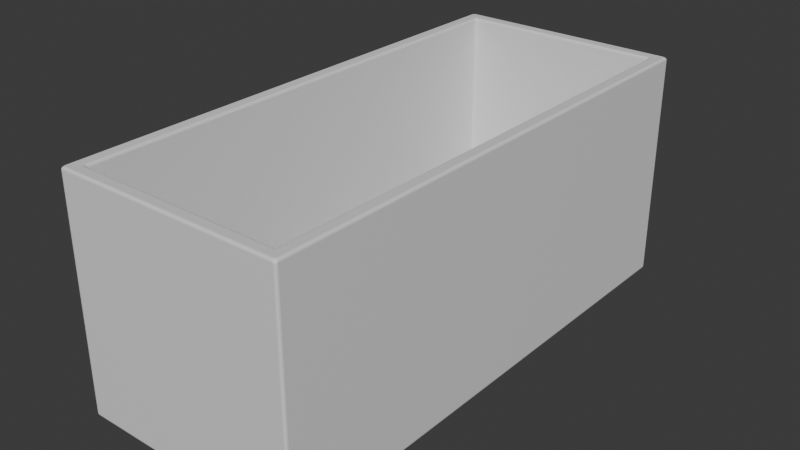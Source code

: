 # Source: Tank1.blend  (saved by Blender 4.2.66; exported with 4.5.12 LTS)
import bpy
from mathutils import Matrix  # noqa: F401  (used for matrix-valued properties, if any)

bpy.ops.wm.read_factory_settings(use_empty=True)
scene = bpy.context.scene
scene.name = 'Scene'

# ---- collections
col_collection = bpy.data.collections.new('Collection'); scene.collection.children.link(col_collection)

# ---- materials (node trees are filled in below, after node groups)
mat_material = bpy.data.materials.new('Material')
mat_material.alpha_threshold = 0.0
mat_material.roughness = 0.5
mat_material.line_color = (0.0, 0.0, 0.0, 1.0)

# ---- material node trees
mat_material.use_nodes = True; mat_material.node_tree.nodes.clear()
_N = mat_material.node_tree.nodes; _L = mat_material.node_tree.links
n0 = _N.new('ShaderNodeOutputMaterial'); n0.name = 'Material Output'; n0.location = (300, 300)
n1 = _N.new('ShaderNodeBsdfPrincipled'); n1.name = 'Principled BSDF'; n1.location = (10, 300)
n1.inputs[3].default_value = 1.45
_L.new(n1.outputs[0], n0.inputs[0])
n0.is_active_output = True

# ---- world
world_world = bpy.data.worlds.new('World'); scene.world = world_world
world_world.use_nodes = True; world_world.node_tree.nodes.clear()
_N = world_world.node_tree.nodes; _L = world_world.node_tree.links
n0 = _N.new('ShaderNodeOutputWorld'); n0.name = 'World Output'; n0.location = (300, 300)
n1 = _N.new('ShaderNodeBackground'); n1.name = 'Background'; n1.location = (10, 300)
n1.inputs[0].default_value = (0.05088, 0.05088, 0.05088, 1.0)
_L.new(n1.outputs[0], n0.inputs[0])
n0.is_active_output = True
world_world.color = (0.05088, 0.05088, 0.05088)
world_world.sun_shadow_jitter_overblur = 0.0

# ---- meshes
me_cube = bpy.data.meshes.new('Cube')
me_cube.from_pydata([(0.8837, 2.143, 1.985), (0.9039, 2.155, 2.006), (0.8753, 2.184, 2.006), (0.8635, 2.164, 1.985), (0.8867, 2.147, 1.995), (0.8807, 2.153, 1.985), (0.8834, 2.157, 1.996), (0.8997, 2.169, 2.006), (0.894, 2.151, 2.003), (0.8897, 2.162, 2.003), (0.8716, 2.174, 2.003), (0.8894, 2.18, 2.006), (0.8822, 2.17, 2.003), (0.8734, 2.161, 1.985), (0.8673, 2.167, 1.995), (0.8769, 2.163, 1.996), (0.9798, 2.26, 0.00823), (0.9798, 2.28, 0.02844), (1.0, 2.26, 0.02844), (0.9798, 2.27, 0.01093), (0.9899, 2.26, 0.01093), (0.9895, 2.269, 0.01355), (0.9899, 2.277, 0.02844), (0.9798, 2.277, 0.01835), (0.9895, 2.275, 0.01877), (0.9973, 2.26, 0.01835), (0.9973, 2.27, 0.02844), (0.9947, 2.269, 0.01877), (0.8635, -2.151, 1.985), (0.8753, -2.171, 2.006), (0.9039, -2.143, 2.006), (0.8837, -2.131, 1.985), (0.8673, -2.154, 1.995), (0.8734, -2.148, 1.985), (0.8769, -2.151, 1.996), (0.8894, -2.167, 2.006), (0.8716, -2.161, 2.003), (0.8822, -2.157, 2.003), (0.894, -2.139, 2.003), (0.8997, -2.157, 2.006), (0.8897, -2.149, 2.003), (0.8807, -2.141, 1.985), (0.8867, -2.135, 1.995), (0.8834, -2.144, 1.996), (1.0, -2.247, 0.02844), (0.9798, -2.267, 0.02844), (0.9798, -2.247, 0.00823), (0.9973, -2.257, 0.02844), (0.9973, -2.247, 0.01835), (0.9947, -2.257, 0.01877), (0.9798, -2.265, 0.01835), (0.9899, -2.265, 0.02844), (0.9895, -2.262, 0.01877), (0.9899, -2.247, 0.01093), (0.9798, -2.257, 0.01093), (0.9895, -2.257, 0.01355), (-0.8837, 2.143, 1.985), (-0.8635, 2.164, 1.985), (-0.8753, 2.184, 2.006), (-0.9039, 2.155, 2.006), (-0.8807, 2.153, 1.985), (-0.8867, 2.147, 1.995), (-0.8834, 2.157, 1.996), (-0.8673, 2.167, 1.995), (-0.8734, 2.161, 1.985), (-0.8769, 2.163, 1.996), (-0.8894, 2.18, 2.006), (-0.8716, 2.174, 2.003), (-0.8822, 2.17, 2.003), (-0.894, 2.151, 2.003), (-0.8997, 2.169, 2.006), (-0.8897, 2.162, 2.003), (-1.0, 2.26, 0.02844), (-0.9798, 2.28, 0.02844), (-0.9798, 2.26, 0.00823), (-0.9973, 2.27, 0.02844), (-0.9973, 2.26, 0.01835), (-0.9947, 2.269, 0.01877), (-0.9798, 2.277, 0.01835), (-0.9899, 2.277, 0.02844), (-0.9895, 2.275, 0.01877), (-0.9899, 2.26, 0.01093), (-0.9798, 2.27, 0.01093), (-0.9895, 2.269, 0.01355), (-0.8635, -2.151, 1.985), (-0.8837, -2.131, 1.985), (-0.9039, -2.143, 2.006), (-0.8753, -2.171, 2.006), (-0.8734, -2.148, 1.985), (-0.8673, -2.154, 1.995), (-0.8769, -2.151, 1.996), (-0.8867, -2.135, 1.995), (-0.8807, -2.141, 1.985), (-0.8834, -2.144, 1.996), (-0.8997, -2.157, 2.006), (-0.894, -2.139, 2.003), (-0.8897, -2.149, 2.003), (-0.8716, -2.161, 2.003), (-0.8894, -2.167, 2.006), (-0.8822, -2.157, 2.003), (-0.9798, -2.247, 0.00823), (-0.9798, -2.267, 0.02844), (-1.0, -2.247, 0.02844), (-0.9798, -2.257, 0.01093), (-0.9899, -2.247, 0.01093), (-0.9895, -2.257, 0.01355), (-0.9899, -2.265, 0.02844), (-0.9798, -2.265, 0.01835), (-0.9895, -2.262, 0.01877), (-0.9973, -2.247, 0.01835), (-0.9973, -2.257, 0.02844), (-0.9947, -2.257, 0.01877), (1.0, -2.247, 1.988), (0.9798, -2.218, 2.008), (0.9512, -2.247, 2.008), (0.9798, -2.267, 1.988), (0.997, -2.238, 1.998), (0.997, -2.257, 1.988), (0.9931, -2.252, 1.998), (0.9756, -2.233, 2.008), (0.9897, -2.228, 2.005), (0.9859, -2.243, 2.005), (0.9603, -2.257, 2.005), (0.9652, -2.243, 2.008), (0.9762, -2.253, 2.005), (0.9897, -2.264, 1.988), (0.9707, -2.264, 1.998), (0.9844, -2.26, 1.998), (-1.0, -2.247, 1.988), (-0.9798, -2.267, 1.988), (-0.9512, -2.247, 2.008), (-0.9798, -2.218, 2.008), (-0.997, -2.257, 1.988), (-0.997, -2.238, 1.998), (-0.9931, -2.252, 1.998), (-0.9707, -2.264, 1.998), (-0.9897, -2.264, 1.988), (-0.9844, -2.26, 1.998), (-0.9652, -2.243, 2.008), (-0.9603, -2.257, 2.005), (-0.9762, -2.253, 2.005), (-0.9897, -2.228, 2.005), (-0.9756, -2.233, 2.008), (-0.9859, -2.243, 2.005), (0.9798, 2.28, 1.988), (0.9512, 2.26, 2.008), (0.9798, 2.231, 2.008), (1.0, 2.26, 1.988), (0.9707, 2.277, 1.998), (0.9897, 2.277, 1.988), (0.9844, 2.273, 1.998), (0.9652, 2.255, 2.008), (0.9603, 2.27, 2.005), (0.9762, 2.266, 2.005), (0.9897, 2.24, 2.005), (0.9756, 2.245, 2.008), (0.9859, 2.256, 2.005), (0.997, 2.27, 1.988), (0.997, 2.251, 1.998), (0.9931, 2.264, 1.998), (-0.9798, 2.28, 1.988), (-1.0, 2.26, 1.988), (-0.9798, 2.231, 2.008), (-0.9512, 2.26, 2.008), (-0.9897, 2.277, 1.988), (-0.9707, 2.277, 1.998), (-0.9844, 2.273, 1.998), (-0.997, 2.251, 1.998), (-0.997, 2.27, 1.988), (-0.9931, 2.264, 1.998), (-0.9756, 2.245, 2.008), (-0.9897, 2.24, 2.005), (-0.9859, 2.256, 2.005), (-0.9603, 2.27, 2.005), (-0.9652, 2.255, 2.008), (-0.9762, 2.266, 2.005), (0.8635, -2.151, 0.1407), (0.8837, -2.131, 0.1407), (0.8635, -2.131, 0.1205), (0.8736, -2.148, 0.1407), (0.8635, -2.148, 0.1306), (0.8732, -2.146, 0.1311), (0.881, -2.131, 0.1306), (0.881, -2.141, 0.1407), (0.8784, -2.14, 0.1311), (0.8635, -2.141, 0.1232), (0.8736, -2.131, 0.1232), (0.8732, -2.14, 0.1258), (-0.8635, -2.151, 0.1407), (-0.8635, -2.131, 0.1205), (-0.8837, -2.131, 0.1407), (-0.8635, -2.148, 0.1306), (-0.8736, -2.148, 0.1407), (-0.8732, -2.146, 0.1311), (-0.8736, -2.131, 0.1232), (-0.8635, -2.141, 0.1232), (-0.8732, -2.14, 0.1258), (-0.881, -2.141, 0.1407), (-0.881, -2.131, 0.1306), (-0.8784, -2.14, 0.1311), (0.8837, 2.143, 0.1407), (0.8635, 2.164, 0.1407), (0.8635, 2.143, 0.1205), (0.881, 2.154, 0.1407), (0.881, 2.143, 0.1306), (0.8784, 2.153, 0.1311), (0.8635, 2.161, 0.1306), (0.8736, 2.161, 0.1407), (0.8732, 2.158, 0.1311), (0.8736, 2.143, 0.1232), (0.8635, 2.154, 0.1232), (0.8732, 2.153, 0.1258), (-0.8837, 2.143, 0.1407), (-0.8635, 2.143, 0.1205), (-0.8635, 2.164, 0.1407), (-0.881, 2.143, 0.1306), (-0.881, 2.154, 0.1407), (-0.8784, 2.153, 0.1311), (-0.8635, 2.154, 0.1232), (-0.8736, 2.143, 0.1232), (-0.8732, 2.153, 0.1258), (-0.8736, 2.161, 0.1407), (-0.8635, 2.161, 0.1306), (-0.8732, 2.158, 0.1311)], [], [(102, 128, 161, 72), (86, 59, 162, 131), (202, 213, 189, 178), (84, 28, 176, 188), (74, 16, 46, 100), (18, 147, 112, 44), (45, 115, 129, 101), (3, 57, 214, 201), (56, 85, 190, 212), (73, 160, 144, 17), (29, 87, 130, 114), (58, 2, 145, 163), (1, 30, 113, 146), (0, 4, 6, 5), (4, 8, 9, 6), (1, 7, 9, 8), (7, 11, 12, 9), (2, 10, 12, 11), (10, 14, 15, 12), (3, 13, 15, 14), (13, 5, 6, 15), (6, 9, 12, 15), (16, 19, 21, 20), (19, 23, 24, 21), (17, 22, 24, 23), (22, 26, 27, 24), (18, 25, 27, 26), (25, 20, 21, 27), (21, 24, 27), (28, 32, 34, 33), (32, 36, 37, 34), (29, 35, 37, 36), (35, 39, 40, 37), (30, 38, 40, 39), (38, 42, 43, 40), (31, 41, 43, 42), (41, 33, 34, 43), (34, 37, 40, 43), (44, 47, 49, 48), (47, 51, 52, 49), (45, 50, 52, 51), (50, 54, 55, 52), (46, 53, 55, 54), (53, 48, 49, 55), (49, 52, 55), (56, 60, 62, 61), (60, 64, 65, 62), (57, 63, 65, 64), (63, 67, 68, 65), (58, 66, 68, 67), (66, 70, 71, 68), (59, 69, 71, 70), (69, 61, 62, 71), (62, 65, 68, 71), (72, 75, 77, 76), (75, 79, 80, 77), (73, 78, 80, 79), (78, 82, 83, 80), (74, 81, 83, 82), (81, 76, 77, 83), (77, 80, 83), (84, 88, 90, 89), (88, 92, 93, 90), (85, 91, 93, 92), (91, 95, 96, 93), (86, 94, 96, 95), (94, 98, 99, 96), (87, 97, 99, 98), (97, 89, 90, 99), (90, 93, 96, 99), (100, 103, 105, 104), (103, 107, 108, 105), (101, 106, 108, 107), (106, 110, 111, 108), (102, 109, 111, 110), (109, 104, 105, 111), (105, 108, 111), (112, 116, 118, 117), (116, 120, 121, 118), (113, 119, 121, 120), (119, 123, 124, 121), (114, 122, 124, 123), (122, 126, 127, 124), (115, 125, 127, 126), (125, 117, 118, 127), (118, 121, 124, 127), (128, 132, 134, 133), (132, 136, 137, 134), (129, 135, 137, 136), (135, 139, 140, 137), (130, 138, 140, 139), (138, 142, 143, 140), (131, 141, 143, 142), (141, 133, 134, 143), (134, 137, 140, 143), (144, 148, 150, 149), (148, 152, 153, 150), (145, 151, 153, 152), (151, 155, 156, 153), (146, 154, 156, 155), (154, 158, 159, 156), (147, 157, 159, 158), (157, 149, 150, 159), (150, 153, 156, 159), (160, 164, 166, 165), (164, 168, 169, 166), (161, 167, 169, 168), (167, 171, 172, 169), (162, 170, 172, 171), (170, 174, 175, 172), (163, 173, 175, 174), (173, 165, 166, 175), (166, 169, 172, 175), (176, 179, 181, 180), (179, 183, 184, 181), (177, 182, 184, 183), (182, 186, 187, 184), (178, 185, 187, 186), (185, 180, 181, 187), (181, 184, 187), (188, 191, 193, 192), (191, 195, 196, 193), (189, 194, 196, 195), (194, 198, 199, 196), (190, 197, 199, 198), (197, 192, 193, 199), (193, 196, 199), (200, 203, 205, 204), (203, 207, 208, 205), (201, 206, 208, 207), (206, 210, 211, 208), (202, 209, 211, 210), (209, 204, 205, 211), (205, 208, 211), (212, 215, 217, 216), (215, 219, 220, 217), (213, 218, 220, 219), (218, 222, 223, 220), (214, 221, 223, 222), (221, 216, 217, 223), (217, 220, 223), (74, 100, 104, 81), (81, 104, 109, 76), (76, 109, 102, 72), (16, 74, 82, 19), (19, 82, 78, 23), (23, 78, 73, 17), (147, 18, 26, 157), (157, 26, 22, 149), (149, 22, 17, 144), (101, 129, 136, 106), (106, 136, 132, 110), (110, 132, 128, 102), (115, 45, 51, 125), (125, 51, 47, 117), (117, 47, 44, 112), (160, 73, 79, 164), (164, 79, 75, 168), (168, 75, 72, 161), (114, 130, 139, 122), (122, 139, 135, 126), (126, 135, 129, 115), (146, 113, 120, 154), (154, 120, 116, 158), (158, 116, 112, 147), (100, 46, 54, 103), (103, 54, 50, 107), (107, 50, 45, 101), (131, 162, 171, 141), (141, 171, 167, 133), (133, 167, 161, 128), (163, 145, 152, 173), (173, 152, 148, 165), (165, 148, 144, 160), (46, 16, 20, 53), (53, 20, 25, 48), (48, 25, 18, 44), (28, 84, 89, 32), (32, 89, 97, 36), (36, 97, 87, 29), (0, 31, 42, 4), (4, 42, 38, 8), (8, 38, 30, 1), (85, 56, 61, 91), (91, 61, 69, 95), (95, 69, 59, 86), (57, 3, 14, 63), (63, 14, 10, 67), (67, 10, 2, 58), (113, 30, 39, 119), (119, 39, 35, 123), (123, 35, 29, 114), (86, 131, 142, 94), (94, 142, 138, 98), (98, 138, 130, 87), (145, 2, 11, 151), (151, 11, 7, 155), (155, 7, 1, 146), (58, 163, 174, 66), (66, 174, 170, 70), (70, 170, 162, 59), (178, 189, 195, 185), (185, 195, 191, 180), (180, 191, 188, 176), (202, 178, 186, 209), (209, 186, 182, 204), (204, 182, 177, 200), (189, 213, 219, 194), (194, 219, 215, 198), (198, 215, 212, 190), (213, 202, 210, 218), (218, 210, 206, 222), (222, 206, 201, 214), (84, 188, 192, 88), (88, 192, 197, 92), (92, 197, 190, 85), (214, 57, 64, 221), (221, 64, 60, 216), (216, 60, 56, 212), (31, 177, 183, 41), (41, 183, 179, 33), (33, 179, 176, 28), (200, 0, 5, 203), (203, 5, 13, 207), (207, 13, 3, 201), (31, 0, 200, 177)])
_uv = me_cube.uv_layers.new(name='UVMap')
_uv.uv.foreach_set('vector', [0.3775, 0.001111, 0.6225, 0.001111, 0.6225, 0.2489, 0.3775, 0.2489, 0.8573, 0.7308, 0.8573, 0.5192, 0.8713, 0.5053, 0.8713, 0.7447, 0.6488, 0.5224, 0.8512, 0.5224, 0.8512, 0.7276, 0.6488, 0.7276, 0.8512, 0.7285, 0.6488, 0.7285, 0.6488, 0.7285, 0.8512, 0.7285, 0.1275, 0.5011, 0.3725, 0.5011, 0.3725, 0.7489, 0.1275, 0.7489, 0.3775, 0.5011, 0.6225, 0.5011, 0.6225, 0.7489, 0.3775, 0.7489, 0.3775, 0.7525, 0.6225, 0.7525, 0.6225, 0.9975, 0.3775, 0.9975, 0.6488, 0.5215, 0.8512, 0.5215, 0.8512, 0.5215, 0.6488, 0.5215, 0.8535, 0.5224, 0.8535, 0.7276, 0.8535, 0.7276, 0.8535, 0.5224, 0.3775, 0.2525, 0.6225, 0.2525, 0.6225, 0.4975, 0.3775, 0.4975, 0.6462, 0.7323, 0.8538, 0.7323, 0.8677, 0.7463, 0.6323, 0.7463, 0.8538, 0.5177, 0.6462, 0.5177, 0.6323, 0.5037, 0.8677, 0.5037, 0.6427, 0.5192, 0.6427, 0.7308, 0.6287, 0.7447, 0.6287, 0.5053, 0.6465, 0.5224, 0.6465, 0.5223, 0.6465, 0.5218, 0.6465, 0.522, 0.6465, 0.5223, 0.6446, 0.5207, 0.6454, 0.5208, 0.6465, 0.5218, 0.6427, 0.5192, 0.6435, 0.5191, 0.6454, 0.5208, 0.6446, 0.5207, 0.6435, 0.5191, 0.6448, 0.5185, 0.6463, 0.5204, 0.6454, 0.5208, 0.6462, 0.5177, 0.6473, 0.5196, 0.6463, 0.5204, 0.6448, 0.5185, 0.6473, 0.5196, 0.6484, 0.5215, 0.6473, 0.5215, 0.6463, 0.5204, 0.6488, 0.5215, 0.6477, 0.5215, 0.6473, 0.5215, 0.6484, 0.5215, 0.6477, 0.5215, 0.6465, 0.522, 0.6465, 0.5218, 0.6473, 0.5215, 0.6465, 0.5218, 0.6454, 0.5208, 0.6463, 0.5204, 0.6473, 0.5215, 0.3725, 0.5011, 0.3725, 0.5006, 0.3737, 0.5006, 0.3737, 0.5011, 0.3725, 0.5006, 0.3725, 0.5, 0.3737, 0.5, 0.3737, 0.5006, 0.3775, 0.4975, 0.3775, 0.4987, 0.375, 0.4987, 0.375, 0.4975, 0.3775, 0.4987, 0.3775, 0.5006, 0.3763, 0.5006, 0.375, 0.4987, 0.3775, 0.5011, 0.3763, 0.5011, 0.3763, 0.5006, 0.3775, 0.5006, 0.3763, 0.5011, 0.3737, 0.5011, 0.3737, 0.5006, 0.3763, 0.5006, 0.3737, 0.5006, 0.3737, 0.5, 0.3743, 0.5006, 0.6488, 0.7285, 0.6484, 0.7285, 0.6473, 0.7285, 0.6477, 0.7285, 0.6484, 0.7285, 0.6473, 0.7304, 0.6463, 0.7296, 0.6473, 0.7285, 0.6462, 0.7323, 0.6448, 0.7315, 0.6463, 0.7296, 0.6473, 0.7304, 0.6448, 0.7315, 0.6435, 0.7309, 0.6454, 0.7292, 0.6463, 0.7296, 0.6427, 0.7308, 0.6446, 0.7293, 0.6454, 0.7292, 0.6435, 0.7309, 0.6446, 0.7293, 0.6465, 0.7277, 0.6465, 0.7282, 0.6454, 0.7292, 0.6465, 0.7276, 0.6465, 0.728, 0.6465, 0.7282, 0.6465, 0.7277, 0.6465, 0.728, 0.6477, 0.7285, 0.6473, 0.7285, 0.6465, 0.7282, 0.6473, 0.7285, 0.6463, 0.7296, 0.6454, 0.7292, 0.6465, 0.7282, 0.3775, 0.7489, 0.3775, 0.7494, 0.3763, 0.7494, 0.3763, 0.7489, 0.3775, 0.7494, 0.3775, 0.7513, 0.375, 0.7513, 0.3763, 0.7494, 0.3775, 0.7525, 0.375, 0.7525, 0.375, 0.7513, 0.3775, 0.7513, 0.3725, 0.75, 0.3725, 0.7494, 0.3737, 0.7494, 0.3737, 0.75, 0.3725, 0.7489, 0.3737, 0.7489, 0.3737, 0.7494, 0.3725, 0.7494, 0.3737, 0.7489, 0.3763, 0.7489, 0.3763, 0.7494, 0.3737, 0.7494, 0.3743, 0.7494, 0.3737, 0.75, 0.3737, 0.7494, 0.8535, 0.5224, 0.8535, 0.522, 0.8535, 0.5218, 0.8535, 0.5223, 0.8535, 0.522, 0.8523, 0.5215, 0.8527, 0.5215, 0.8535, 0.5218, 0.8512, 0.5215, 0.8516, 0.5215, 0.8527, 0.5215, 0.8523, 0.5215, 0.8516, 0.5215, 0.8527, 0.5196, 0.8537, 0.5204, 0.8527, 0.5215, 0.8538, 0.5177, 0.8552, 0.5185, 0.8537, 0.5204, 0.8527, 0.5196, 0.8552, 0.5185, 0.8565, 0.5191, 0.8546, 0.5208, 0.8537, 0.5204, 0.8573, 0.5192, 0.8554, 0.5207, 0.8546, 0.5208, 0.8565, 0.5191, 0.8554, 0.5207, 0.8535, 0.5223, 0.8535, 0.5218, 0.8546, 0.5208, 0.8535, 0.5218, 0.8527, 0.5215, 0.8537, 0.5204, 0.8546, 0.5208, 0.3775, 0.2489, 0.3775, 0.2494, 0.375, 0.2494, 0.375, 0.2489, 0.3775, 0.2494, 0.3775, 0.2513, 0.375, 0.2513, 0.375, 0.2494, 0.3775, 0.2525, 0.375, 0.2525, 0.375, 0.2513, 0.3775, 0.2513, 0.1275, 0.5, 0.1275, 0.5006, 0.1263, 0.5006, 0.1263, 0.5, 0.1275, 0.5011, 0.1263, 0.5011, 0.1263, 0.5006, 0.1275, 0.5006, 0.1263, 0.5011, 0.125, 0.5011, 0.125, 0.5006, 0.1263, 0.5006, 0.125, 0.5006, 0.1263, 0.5, 0.1263, 0.5006, 0.8512, 0.7285, 0.8523, 0.7285, 0.8527, 0.7285, 0.8516, 0.7285, 0.8523, 0.7285, 0.8535, 0.728, 0.8535, 0.7282, 0.8527, 0.7285, 0.8535, 0.7276, 0.8535, 0.7277, 0.8535, 0.7282, 0.8535, 0.728, 0.8535, 0.7277, 0.8554, 0.7293, 0.8546, 0.7292, 0.8535, 0.7282, 0.8573, 0.7308, 0.8565, 0.7309, 0.8546, 0.7292, 0.8554, 0.7293, 0.8565, 0.7309, 0.8552, 0.7315, 0.8537, 0.7296, 0.8546, 0.7292, 0.8538, 0.7323, 0.8527, 0.7304, 0.8537, 0.7296, 0.8552, 0.7315, 0.8527, 0.7304, 0.8516, 0.7285, 0.8527, 0.7285, 0.8537, 0.7296, 0.8527, 0.7285, 0.8535, 0.7282, 0.8546, 0.7292, 0.8537, 0.7296, 0.1275, 0.7489, 0.1275, 0.7494, 0.1263, 0.7494, 0.1263, 0.7489, 0.1275, 0.7494, 0.1275, 0.75, 0.1263, 0.75, 0.1263, 0.7494, 0.3775, 0.9975, 0.3775, 1.0, 0.375, 0.9987, 0.375, 0.9975, 0.3775, 0.0, 0.3775, 0.0005562, 0.375, 0.0005797, 0.375, 0.0, 0.3775, 0.001111, 0.375, 0.001111, 0.375, 0.0005797, 0.3775, 0.0005562, 0.125, 0.7489, 0.1263, 0.7489, 0.1263, 0.7494, 0.125, 0.7494, 0.1263, 0.7494, 0.1263, 0.75, 0.125, 0.7494, 0.6225, 0.7489, 0.6237, 0.7484, 0.6237, 0.7491, 0.6225, 0.7494, 0.6237, 0.7484, 0.6269, 0.7465, 0.6276, 0.7469, 0.6237, 0.7491, 0.6287, 0.7447, 0.6295, 0.7449, 0.6276, 0.7469, 0.6269, 0.7465, 0.6295, 0.7449, 0.6308, 0.7455, 0.628, 0.75, 0.6276, 0.7469, 0.6323, 0.7463, 0.63, 0.75, 0.628, 0.75, 0.6308, 0.7455, 0.625, 0.755, 0.6237, 0.7537, 0.6237, 0.752, 0.625, 0.753, 0.6225, 0.7525, 0.6225, 0.7513, 0.6237, 0.752, 0.6237, 0.7537, 0.6225, 0.7513, 0.6225, 0.7494, 0.6237, 0.7491, 0.6237, 0.752, 0.6237, 0.7509, 0.6246, 0.7518, 0.625, 0.753, 0.6237, 0.752, 0.6225, 0.001111, 0.6225, 0.0005657, 0.6237, 0.0008589, 0.6237, 0.001611, 0.6225, 0.0005657, 0.6225, 0.0, 0.6237, 0.0, 0.6237, 0.0008589, 0.6225, 0.9975, 0.6237, 0.9963, 0.6237, 1.0, 0.6225, 1.0, 0.6237, 0.9963, 0.625, 0.995, 0.6246, 0.997, 0.6237, 1.0, 0.8677, 0.7463, 0.8692, 0.7455, 0.8712, 0.7474, 0.87, 0.75, 0.8692, 0.7455, 0.8705, 0.7449, 0.875, 0.7487, 0.8712, 0.7474, 0.8713, 0.7447, 0.875, 0.7478, 0.875, 0.7487, 0.8705, 0.7449, 0.625, 0.002182, 0.6237, 0.001611, 0.6237, 0.0008589, 0.625, 0.00131, 0.6237, 0.0008589, 0.6237, 0.0, 0.6246, 0.0007777, 0.625, 0.00131, 0.6225, 0.4975, 0.6237, 0.4963, 0.6237, 0.498, 0.6225, 0.4987, 0.6237, 0.4963, 0.625, 0.495, 0.625, 0.497, 0.6237, 0.498, 0.6323, 0.5037, 0.6308, 0.5045, 0.628, 0.5, 0.63, 0.5, 0.6308, 0.5045, 0.6295, 0.5051, 0.6276, 0.5031, 0.628, 0.5, 0.6287, 0.5053, 0.6269, 0.5035, 0.6276, 0.5031, 0.6295, 0.5051, 0.6269, 0.5035, 0.6237, 0.5016, 0.6237, 0.5009, 0.6276, 0.5031, 0.6225, 0.5011, 0.6225, 0.5006, 0.6237, 0.5009, 0.6237, 0.5016, 0.6225, 0.5006, 0.6225, 0.4987, 0.6237, 0.498, 0.6237, 0.5009, 0.6237, 0.498, 0.625, 0.497, 0.6246, 0.4982, 0.6237, 0.4991, 0.6225, 0.2525, 0.6225, 0.2513, 0.6237, 0.252, 0.6237, 0.2537, 0.6225, 0.2513, 0.6225, 0.2494, 0.6237, 0.2491, 0.6237, 0.252, 0.6225, 0.2489, 0.6237, 0.2484, 0.6237, 0.2491, 0.6225, 0.2494, 0.6237, 0.2484, 0.625, 0.2478, 0.625, 0.2487, 0.6237, 0.2491, 0.8713, 0.5053, 0.8705, 0.5051, 0.875, 0.5013, 0.875, 0.5022, 0.8705, 0.5051, 0.8692, 0.5045, 0.8712, 0.5026, 0.875, 0.5013, 0.8677, 0.5037, 0.87, 0.5, 0.8712, 0.5026, 0.8692, 0.5045, 0.625, 0.255, 0.6237, 0.2537, 0.6237, 0.252, 0.6246, 0.253, 0.6237, 0.2496, 0.6237, 0.2491, 0.625, 0.2487, 0.6246, 0.2492, 0.6488, 0.7285, 0.6476, 0.7285, 0.6477, 0.7285, 0.6488, 0.7285, 0.6476, 0.7285, 0.6465, 0.7281, 0.6465, 0.728, 0.6477, 0.7285, 0.6465, 0.7276, 0.6465, 0.7276, 0.6465, 0.728, 0.6465, 0.7281, 0.6465, 0.7276, 0.6476, 0.7276, 0.6477, 0.728, 0.6465, 0.728, 0.6488, 0.7276, 0.6488, 0.7281, 0.6477, 0.728, 0.6476, 0.7276, 0.6488, 0.7281, 0.6488, 0.7285, 0.6477, 0.7285, 0.6477, 0.728, 0.6477, 0.7285, 0.6465, 0.728, 0.6477, 0.728, 0.8512, 0.7285, 0.8512, 0.7285, 0.8523, 0.7285, 0.8524, 0.7285, 0.8512, 0.7285, 0.8512, 0.7281, 0.8523, 0.728, 0.8523, 0.7285, 0.8512, 0.7276, 0.8524, 0.7276, 0.8523, 0.728, 0.8512, 0.7281, 0.8524, 0.7276, 0.8535, 0.7276, 0.8535, 0.728, 0.8523, 0.728, 0.8535, 0.7276, 0.8535, 0.7281, 0.8535, 0.728, 0.8535, 0.7276, 0.8535, 0.7281, 0.8524, 0.7285, 0.8523, 0.7285, 0.8535, 0.728, 0.8523, 0.7285, 0.8523, 0.728, 0.8535, 0.728, 0.6465, 0.5224, 0.6465, 0.5219, 0.6465, 0.522, 0.6465, 0.5224, 0.6465, 0.5219, 0.6476, 0.5215, 0.6477, 0.5215, 0.6465, 0.522, 0.6488, 0.5215, 0.6488, 0.5215, 0.6477, 0.5215, 0.6476, 0.5215, 0.6488, 0.5215, 0.6488, 0.5219, 0.6477, 0.522, 0.6477, 0.5215, 0.6488, 0.5224, 0.6476, 0.5224, 0.6477, 0.522, 0.6488, 0.5219, 0.6476, 0.5224, 0.6465, 0.5224, 0.6465, 0.522, 0.6477, 0.522, 0.6465, 0.522, 0.6477, 0.5215, 0.6477, 0.522, 0.8535, 0.5224, 0.8535, 0.5224, 0.8535, 0.522, 0.8535, 0.5219, 0.8535, 0.5224, 0.8524, 0.5224, 0.8523, 0.522, 0.8535, 0.522, 0.8512, 0.5224, 0.8512, 0.5219, 0.8523, 0.522, 0.8524, 0.5224, 0.8512, 0.5219, 0.8512, 0.5215, 0.8523, 0.5215, 0.8523, 0.522, 0.8512, 0.5215, 0.8524, 0.5215, 0.8523, 0.5215, 0.8512, 0.5215, 0.8524, 0.5215, 0.8535, 0.5219, 0.8535, 0.522, 0.8523, 0.5215, 0.8535, 0.522, 0.8523, 0.522, 0.8523, 0.5215, 0.1275, 0.5011, 0.1275, 0.7489, 0.1263, 0.7489, 0.1263, 0.5011, 0.1263, 0.5011, 0.1263, 0.7489, 0.125, 0.7489, 0.125, 0.5011, 0.375, 0.2489, 0.375, 0.001111, 0.3775, 0.001111, 0.3775, 0.2489, 0.3725, 0.5011, 0.1275, 0.5011, 0.1275, 0.5006, 0.3725, 0.5006, 0.3725, 0.5006, 0.1275, 0.5006, 0.1275, 0.5, 0.3725, 0.5, 0.375, 0.4975, 0.375, 0.2525, 0.3775, 0.2525, 0.3775, 0.4975, 0.6225, 0.5011, 0.3775, 0.5011, 0.3775, 0.5006, 0.6225, 0.5006, 0.6225, 0.5006, 0.3775, 0.5006, 0.3775, 0.4987, 0.6225, 0.4987, 0.6225, 0.4987, 0.3775, 0.4987, 0.3775, 0.4975, 0.6225, 0.4975, 0.3775, 0.9975, 0.6225, 0.9975, 0.6225, 1.0, 0.3775, 1.0, 0.3775, 0.0, 0.6225, 0.0, 0.6225, 0.0005657, 0.3775, 0.0005562, 0.3775, 0.0005562, 0.6225, 0.0005657, 0.6225, 0.001111, 0.3775, 0.001111, 0.6225, 0.7525, 0.3775, 0.7525, 0.3775, 0.7513, 0.6225, 0.7513, 0.6225, 0.7513, 0.3775, 0.7513, 0.3775, 0.7494, 0.6225, 0.7494, 0.6225, 0.7494, 0.3775, 0.7494, 0.3775, 0.7489, 0.6225, 0.7489, 0.6225, 0.2525, 0.3775, 0.2525, 0.3775, 0.2513, 0.6225, 0.2513, 0.6225, 0.2513, 0.3775, 0.2513, 0.3775, 0.2494, 0.6225, 0.2494, 0.6225, 0.2494, 0.3775, 0.2494, 0.3775, 0.2489, 0.6225, 0.2489, 0.6323, 0.7463, 0.8677, 0.7463, 0.87, 0.75, 0.63, 0.75, 0.625, 0.755, 0.625, 0.995, 0.6237, 0.9963, 0.6237, 0.7537, 0.6237, 0.7537, 0.6237, 0.9963, 0.6225, 0.9975, 0.6225, 0.7525, 0.6287, 0.5053, 0.6287, 0.7447, 0.6269, 0.7465, 0.6269, 0.5035, 0.6269, 0.5035, 0.6269, 0.7465, 0.6237, 0.7484, 0.6237, 0.5016, 0.6237, 0.5016, 0.6237, 0.7484, 0.6225, 0.7489, 0.6225, 0.5011, 0.1275, 0.7489, 0.3725, 0.7489, 0.3725, 0.7494, 0.1275, 0.7494, 0.1275, 0.7494, 0.3725, 0.7494, 0.3725, 0.75, 0.1275, 0.75, 0.375, 0.9975, 0.375, 0.7525, 0.3775, 0.7525, 0.3775, 0.9975, 0.8713, 0.7447, 0.8713, 0.5053, 0.875, 0.5022, 0.875, 0.7478, 0.625, 0.002182, 0.625, 0.2478, 0.6237, 0.2484, 0.6237, 0.001611, 0.6237, 0.001611, 0.6237, 0.2484, 0.6225, 0.2489, 0.6225, 0.001111, 0.8677, 0.5037, 0.6323, 0.5037, 0.63, 0.5, 0.87, 0.5, 0.625, 0.255, 0.625, 0.495, 0.6237, 0.4963, 0.6237, 0.2537, 0.6237, 0.2537, 0.6237, 0.4963, 0.6225, 0.4975, 0.6225, 0.2525, 0.3725, 0.7489, 0.3725, 0.5011, 0.3737, 0.5011, 0.3737, 0.7489, 0.3737, 0.7489, 0.3737, 0.5011, 0.3763, 0.5011, 0.3763, 0.7489, 0.3763, 0.7489, 0.3763, 0.5011, 0.3775, 0.5011, 0.3775, 0.7489, 0.6488, 0.7285, 0.8512, 0.7285, 0.8516, 0.7285, 0.6484, 0.7285, 0.6484, 0.7285, 0.8516, 0.7285, 0.8527, 0.7304, 0.6473, 0.7304, 0.6473, 0.7304, 0.8527, 0.7304, 0.8538, 0.7323, 0.6462, 0.7323, 0.6465, 0.5224, 0.6465, 0.7276, 0.6465, 0.7277, 0.6465, 0.5223, 0.6465, 0.5223, 0.6465, 0.7277, 0.6446, 0.7293, 0.6446, 0.5207, 0.6446, 0.5207, 0.6446, 0.7293, 0.6427, 0.7308, 0.6427, 0.5192, 0.8535, 0.7276, 0.8535, 0.5224, 0.8535, 0.5223, 0.8535, 0.7277, 0.8535, 0.7277, 0.8535, 0.5223, 0.8554, 0.5207, 0.8554, 0.7293, 0.8554, 0.7293, 0.8554, 0.5207, 0.8573, 0.5192, 0.8573, 0.7308, 0.8512, 0.5215, 0.6488, 0.5215, 0.6484, 0.5215, 0.8516, 0.5215, 0.8516, 0.5215, 0.6484, 0.5215, 0.6473, 0.5196, 0.8527, 0.5196, 0.8527, 0.5196, 0.6473, 0.5196, 0.6462, 0.5177, 0.8538, 0.5177, 0.6287, 0.7447, 0.6427, 0.7308, 0.6435, 0.7309, 0.6295, 0.7449, 0.6295, 0.7449, 0.6435, 0.7309, 0.6448, 0.7315, 0.6308, 0.7455, 0.6308, 0.7455, 0.6448, 0.7315, 0.6462, 0.7323, 0.6323, 0.7463, 0.8573, 0.7308, 0.8713, 0.7447, 0.8705, 0.7449, 0.8565, 0.7309, 0.8565, 0.7309, 0.8705, 0.7449, 0.8692, 0.7455, 0.8552, 0.7315, 0.8552, 0.7315, 0.8692, 0.7455, 0.8677, 0.7463, 0.8538, 0.7323, 0.6323, 0.5037, 0.6462, 0.5177, 0.6448, 0.5185, 0.6308, 0.5045, 0.6308, 0.5045, 0.6448, 0.5185, 0.6435, 0.5191, 0.6295, 0.5051, 0.6295, 0.5051, 0.6435, 0.5191, 0.6427, 0.5192, 0.6287, 0.5053, 0.8538, 0.5177, 0.8677, 0.5037, 0.8692, 0.5045, 0.8552, 0.5185, 0.8552, 0.5185, 0.8692, 0.5045, 0.8705, 0.5051, 0.8565, 0.5191, 0.8565, 0.5191, 0.8705, 0.5051, 0.8713, 0.5053, 0.8573, 0.5192, 0.6488, 0.7276, 0.8512, 0.7276, 0.8512, 0.7281, 0.6488, 0.7281, 0.6488, 0.7281, 0.8512, 0.7281, 0.8512, 0.7285, 0.6488, 0.7285, 0.6488, 0.7285, 0.8512, 0.7285, 0.8512, 0.7285, 0.6488, 0.7285, 0.6488, 0.5224, 0.6488, 0.7276, 0.6476, 0.7276, 0.6476, 0.5224, 0.6476, 0.5224, 0.6476, 0.7276, 0.6465, 0.7276, 0.6465, 0.5224, 0.6465, 0.5224, 0.6465, 0.7276, 0.6465, 0.7276, 0.6465, 0.5224, 0.8512, 0.7276, 0.8512, 0.5224, 0.8524, 0.5224, 0.8524, 0.7276, 0.8524, 0.7276, 0.8524, 0.5224, 0.8535, 0.5224, 0.8535, 0.7276, 0.8535, 0.7276, 0.8535, 0.5224, 0.8535, 0.5224, 0.8535, 0.7276, 0.8512, 0.5224, 0.6488, 0.5224, 0.6488, 0.5219, 0.8512, 0.5219, 0.8512, 0.5219, 0.6488, 0.5219, 0.6488, 0.5215, 0.8512, 0.5215, 0.8512, 0.5215, 0.6488, 0.5215, 0.6488, 0.5215, 0.8512, 0.5215, 0.8512, 0.7285, 0.8512, 0.7285, 0.8524, 0.7285, 0.8523, 0.7285, 0.8523, 0.7285, 0.8524, 0.7285, 0.8535, 0.7281, 0.8535, 0.728, 0.8535, 0.728, 0.8535, 0.7281, 0.8535, 0.7276, 0.8535, 0.7276, 0.8512, 0.5215, 0.8512, 0.5215, 0.8523, 0.5215, 0.8524, 0.5215, 0.8524, 0.5215, 0.8523, 0.5215, 0.8535, 0.522, 0.8535, 0.5219, 0.8535, 0.5219, 0.8535, 0.522, 0.8535, 0.5224, 0.8535, 0.5224, 0.6465, 0.7276, 0.6465, 0.7276, 0.6465, 0.7281, 0.6465, 0.728, 0.6465, 0.728, 0.6465, 0.7281, 0.6476, 0.7285, 0.6477, 0.7285, 0.6477, 0.7285, 0.6476, 0.7285, 0.6488, 0.7285, 0.6488, 0.7285, 0.6465, 0.5224, 0.6465, 0.5224, 0.6465, 0.522, 0.6465, 0.5219, 0.6465, 0.5219, 0.6465, 0.522, 0.6477, 0.5215, 0.6476, 0.5215, 0.6476, 0.5215, 0.6477, 0.5215, 0.6488, 0.5215, 0.6488, 0.5215, 0.6465, 0.7276, 0.6465, 0.5224, 0.6465, 0.5224, 0.6465, 0.7276])
me_cube.materials.append(mat_material)
me_cube.use_mirror_vertex_groups = False
me_cube.update()
me_cube_001 = bpy.data.meshes.new('Cube.001')
me_cube_001.from_pydata([(0.0422, 0.04003, 0.05349), (0.0422, 0.04003, -0.01517), (0.0422, -0.06063, 0.05349), (0.0422, -0.06063, -0.005852), (0.0, 0.04003, 0.06949), (0.0, 0.04003, -0.03117), (0.0, -0.06063, 0.06949), (0.0, -0.06063, -0.02185), (0.0214, 0.1069, 0.03508), (0.0214, 0.1069, 0.003243), (0.0, 0.1069, -0.004172), (0.0, 0.1069, 0.0425), (0.02918, -0.09664, 0.05071), (0.02918, -0.09664, 0.006555), (0.0, -0.09664, 0.061), (0.0, -0.09664, -0.003731), (0.04673, -0.02708, -0.01517), (0.04908, 0.006474, -0.01517), (0.0, 0.006474, -0.03117), (0.0, -0.02708, -0.03117), (0.0, -0.02708, 0.07426), (0.0, 0.006474, 0.07426), (0.04908, 0.006474, 0.05349), (0.04673, -0.02708, 0.05349), (0.0, 0.1364, 0.05096), (0.0, 0.1413, -0.02104), (0.0214, 0.1397, 0.004862), (0.0214, 0.1393, 0.0277), (0.0, -0.1109, 0.02633), (0.0, -0.1109, 0.04519), (0.01867, -0.1109, 0.04322), (0.01867, -0.1109, 0.02829), (0.0209, -0.1174, 0.04378), (0.01919, -0.1174, 0.04601), (0.01893, -0.1155, 0.04441), (0.01893, -0.1155, 0.02711), (0.01919, -0.1174, 0.02551), (0.0209, -0.1174, 0.02773), (0.0, -0.1174, 0.0498), (0.0, -0.1156, 0.05163), (0.0, -0.1157, 0.01924), (0.0, -0.1174, 0.02172), (0.02315, -0.1174, 0.0447), (0.02527, -0.1156, 0.04648), (0.02158, -0.1174, 0.04661), (0.02315, -0.1174, 0.02681), (0.02158, -0.1174, 0.02491), (0.02527, -0.1156, 0.02431), (0.0, -0.1174, 0.02303), (0.0, -0.1155, 0.02482), (0.0, -0.1155, 0.04669), (0.0, -0.1174, 0.04849), (0.01642, 0.1917, 0.004332), (0.01642, 0.1709, -0.005366), (0.0, 0.2204, -0.008803), (0.0, 0.1874, -0.03457), (0.0, 0.168, 0.05665), (0.02044, 0.169, 0.03676), (0.0, 0.2028, 0.04715), (0.01547, 0.1913, 0.02539)], [], [(23, 20, 6, 2), (16, 23, 2, 3), (1, 5, 10, 9), (2, 6, 14, 12), (19, 16, 3, 7), (11, 8, 27, 24), (0, 1, 9, 8), (4, 0, 8, 11), (26, 25, 55, 53), (3, 2, 12, 13), (7, 3, 13, 15), (5, 1, 17, 18), (18, 17, 16, 19), (1, 0, 22, 17), (17, 22, 23, 16), (0, 4, 21, 22), (22, 21, 20, 23), (12, 14, 39, 43), (13, 12, 43, 47), (15, 13, 47, 40), (34, 50, 29, 30), (36, 48, 41, 46), (49, 35, 31, 28), (31, 30, 29, 28), (32, 37, 45, 42), (51, 33, 44, 38), (32, 33, 34), (35, 36, 37), (42, 43, 44), (45, 46, 47), (42, 45, 47, 43), (43, 39, 38, 44), (40, 47, 46, 41), (34, 35, 37, 32), (33, 51, 50, 34), (48, 36, 35, 49), (44, 33, 32, 42), (36, 46, 45, 37), (35, 34, 30, 31), (9, 10, 25, 26), (8, 9, 26, 27), (55, 54, 52, 53), (52, 54, 58, 59), (27, 26, 53, 52), (56, 57, 59, 58), (27, 52, 59, 57), (24, 27, 57, 56)])
_uv = me_cube_001.uv_layers.new(name='UVMap')
_uv.uv.foreach_set('vector', [0.375, 0.1667, 0.625, 0.1667, 0.625, 0.25, 0.375, 0.25, 0.375, 0.4167, 0.625, 0.4167, 0.625, 0.5, 0.375, 0.5, 0.875, 0.5, 0.625, 0.5, 0.625, 0.5, 0.875, 0.5, 0.375, 0.25, 0.625, 0.25, 0.625, 0.25, 0.375, 0.25, 0.625, 0.6667, 0.875, 0.6667, 0.875, 0.75, 0.625, 0.75, 0.625, 0.0, 0.375, 0.0, 0.375, 0.0, 0.625, 0.0, 0.625, 0.25, 0.375, 0.25, 0.375, 0.25, 0.625, 0.25, 0.625, 0.0, 0.375, 0.0, 0.375, 0.0, 0.625, 0.0, 0.875, 0.5, 0.625, 0.5, 0.625, 0.5, 0.875, 0.5, 0.375, 0.5, 0.625, 0.5, 0.625, 0.5, 0.375, 0.5, 0.625, 0.75, 0.875, 0.75, 0.875, 0.75, 0.625, 0.75, 0.625, 0.5, 0.875, 0.5, 0.875, 0.5833, 0.625, 0.5833, 0.625, 0.5833, 0.875, 0.5833, 0.875, 0.6667, 0.625, 0.6667, 0.375, 0.25, 0.625, 0.25, 0.625, 0.3333, 0.375, 0.3333, 0.375, 0.3333, 0.625, 0.3333, 0.625, 0.4167, 0.375, 0.4167, 0.375, 0.0, 0.625, 0.0, 0.625, 0.08333, 0.375, 0.08333, 0.375, 0.08333, 0.625, 0.08333, 0.625, 0.1667, 0.375, 0.1667, 0.375, 0.25, 0.625, 0.25, 0.625, 0.25, 0.375, 0.25, 0.375, 0.5, 0.625, 0.5, 0.625, 0.5, 0.375, 0.5, 0.625, 0.75, 0.875, 0.75, 0.875, 0.75, 0.625, 0.75, 0.3474, 0.5646, 0.3505, 0.6854, 0.3505, 0.6854, 0.3474, 0.5646, 0.1441, 0.5882, 0.141, 0.7078, 0.1331, 0.7287, 0.1332, 0.5615, 0.1495, 0.6854, 0.1526, 0.5646, 0.1526, 0.5646, 0.1495, 0.6854, 0.1526, 0.5646, 0.3474, 0.5646, 0.3505, 0.6854, 0.1495, 0.6854, 0.3389, 0.5518, 0.1611, 0.5518, 0.145, 0.5128, 0.355, 0.5128, 0.359, 0.7078, 0.3559, 0.5882, 0.3668, 0.5615, 0.3669, 0.7287, 0.3389, 0.5518, 0.3559, 0.5882, 0.3474, 0.5646, 0.1526, 0.5646, 0.1441, 0.5882, 0.1611, 0.5518, 0.6066, 0.5, 0.625, 0.5, 0.625, 0.5, 0.1318, 0.516, 0.1332, 0.5615, 0.125, 0.5052, 0.6066, 0.5, 0.3934, 0.5, 0.375, 0.5, 0.625, 0.5, 0.375, 0.25, 0.625, 0.25, 0.6117, 0.25, 0.4488, 0.25, 0.625, 0.75, 0.875, 0.75, 0.8012, 0.75, 0.6383, 0.75, 0.3474, 0.5646, 0.1526, 0.5646, 0.1611, 0.5518, 0.3389, 0.5518, 0.3559, 0.5882, 0.359, 0.7078, 0.3505, 0.6854, 0.3474, 0.5646, 0.141, 0.7078, 0.1441, 0.5882, 0.1526, 0.5646, 0.1495, 0.6854, 0.3668, 0.5615, 0.3559, 0.5882, 0.3389, 0.5518, 0.355, 0.5128, 0.1441, 0.5882, 0.1332, 0.5615, 0.145, 0.5128, 0.1611, 0.5518, 0.1526, 0.5646, 0.3474, 0.5646, 0.3474, 0.5646, 0.1526, 0.5646, 0.875, 0.5, 0.625, 0.5, 0.625, 0.5, 0.875, 0.5, 0.625, 0.25, 0.375, 0.25, 0.375, 0.25, 0.625, 0.25, 0.375, 0.75, 0.625, 0.75, 0.625, 1.0, 0.375, 1.0, 0.625, 1.0, 0.625, 0.75, 0.625, 0.75, 0.625, 1.0, 0.625, 0.25, 0.375, 0.25, 0.375, 0.25, 0.625, 0.25, 0.625, 0.0, 0.375, 0.0, 0.375, 0.0, 0.625, 0.0, 0.625, 0.25, 0.625, 0.25, 0.625, 0.25, 0.625, 0.25, 0.625, 0.0, 0.375, 0.0, 0.375, 0.0, 0.625, 0.0])
me_cube_001.update()

# ---- objects
ob_tank = bpy.data.objects.new('Tank', me_cube)
ob_cube = bpy.data.objects.new('Cube', me_cube_001)

# ---- transforms, parenting, visibility, modifiers, constraints
ob_tank.location = (0.0, 0.0, 0.0)
ob_tank.lock_rotations_4d = False
ob_tank.empty_display_type = 'ARROWS'
ob_tank.lineart.crease_threshold = 0.0
ob_cube.location = (0.0, 0.0, 1.002)
_m = ob_cube.modifiers.new('Mirror', 'MIRROR')
_m.use_clip = True

# ---- collection membership
col_collection.objects.link(ob_tank)
col_collection.objects.link(ob_cube)

# ---- scene / render settings (as saved in the file)
scene.frame_start = 1; scene.frame_end = 250; scene.frame_set(1)
scene.render.engine = 'BLENDER_EEVEE_NEXT'
bpy.context.view_layer.update()

# ---- added for rendering (the .blend has no active camera and no usable light): camera, sun
cam_auto = bpy.data.cameras.new('AutoCamera')
cam_auto.lens = 50.0
cam_auto.sensor_width = 36.0
cam_auto.clip_end = 1000.0
ob_auto_camera = bpy.data.objects.new('AutoCamera', cam_auto)
scene.collection.objects.link(ob_auto_camera)
ob_auto_camera.location = (4.95451, -5.93909, 4.97161)
ob_auto_camera.rotation_euler = (1.09748, -7.21219e-08, 0.694738)
scene.camera = ob_auto_camera
light_auto_sun = bpy.data.lights.new('AutoSun', 'SUN')
light_auto_sun.energy = 3.0
light_auto_sun.angle = 0.0523599
ob_auto_sun = bpy.data.objects.new('AutoSun', light_auto_sun)
scene.collection.objects.link(ob_auto_sun)
ob_auto_sun.rotation_euler = (0.872665, 0.174533, 0.523599)
bpy.context.view_layer.update()
